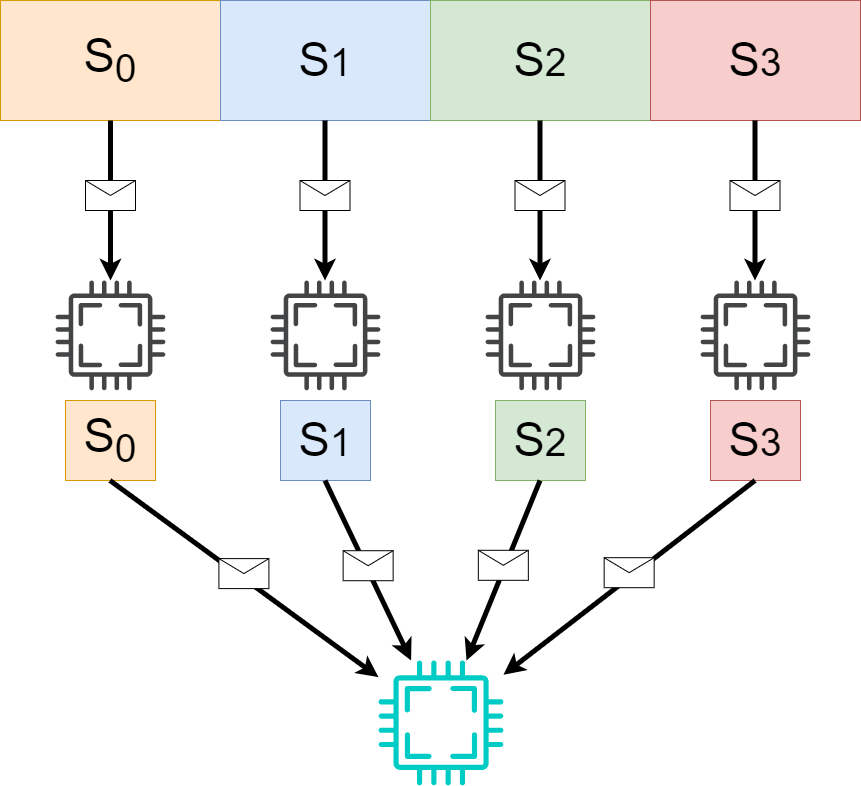

The diagram above was exported from draw.io. Its source (the exported page's mxGraphModel, read from the mxfile embedded in the PNG):
<mxGraphModel dx="1434" dy="750" grid="1" gridSize="10" guides="1" tooltips="1" connect="1" arrows="1" fold="1" page="1" pageScale="1" pageWidth="1100" pageHeight="1700" math="0" shadow="0">
  <root>
    <mxCell id="0" />
    <mxCell id="1" parent="0" />
    <mxCell id="UNCjZLD3j19oMk-jB66G-1" value="" style="rounded=0;whiteSpace=wrap;html=1;" vertex="1" parent="1">
      <mxGeometry x="110" y="50" width="860" height="120" as="geometry" />
    </mxCell>
    <mxCell id="UNCjZLD3j19oMk-jB66G-2" value="" style="endArrow=none;html=1;rounded=0;exitX=0.187;exitY=1;exitDx=0;exitDy=0;exitPerimeter=0;entryX=0.187;entryY=0;entryDx=0;entryDy=0;entryPerimeter=0;" edge="1" parent="1">
      <mxGeometry width="50" height="50" relative="1" as="geometry">
        <mxPoint x="329.99999999999994" y="170" as="sourcePoint" />
        <mxPoint x="329.99999999999994" y="50" as="targetPoint" />
      </mxGeometry>
    </mxCell>
    <mxCell id="UNCjZLD3j19oMk-jB66G-3" value="" style="endArrow=none;html=1;rounded=0;entryX=0.187;entryY=0;entryDx=0;entryDy=0;entryPerimeter=0;exitX=0.524;exitY=1;exitDx=0;exitDy=0;exitPerimeter=0;" edge="1" parent="1" source="UNCjZLD3j19oMk-jB66G-1">
      <mxGeometry width="50" height="50" relative="1" as="geometry">
        <mxPoint x="560" y="160" as="sourcePoint" />
        <mxPoint x="560" y="50" as="targetPoint" />
      </mxGeometry>
    </mxCell>
    <mxCell id="UNCjZLD3j19oMk-jB66G-6" value="" style="endArrow=none;html=1;rounded=0;entryX=0.801;entryY=0;entryDx=0;entryDy=0;entryPerimeter=0;" edge="1" parent="1">
      <mxGeometry width="50" height="50" relative="1" as="geometry">
        <mxPoint x="771.14" y="170" as="sourcePoint" />
        <mxPoint x="770.0000000000001" y="50" as="targetPoint" />
      </mxGeometry>
    </mxCell>
    <mxCell id="UNCjZLD3j19oMk-jB66G-7" value="&lt;font style=&quot;font-size: 47px;&quot;&gt;S&lt;sub style=&quot;&quot;&gt;0&lt;/sub&gt;&lt;/font&gt;" style="text;html=1;strokeColor=#d79b00;fillColor=#ffe6cc;align=center;verticalAlign=middle;whiteSpace=wrap;rounded=0;" vertex="1" parent="1">
      <mxGeometry x="110" y="50" width="220" height="120" as="geometry" />
    </mxCell>
    <mxCell id="UNCjZLD3j19oMk-jB66G-8" value="&lt;font style=&quot;font-size: 47px;&quot;&gt;S&lt;/font&gt;&lt;font style=&quot;font-size: 39.1667px;&quot;&gt;1&lt;/font&gt;" style="text;html=1;strokeColor=#6c8ebf;fillColor=#dae8fc;align=center;verticalAlign=middle;whiteSpace=wrap;rounded=0;" vertex="1" parent="1">
      <mxGeometry x="330" y="50" width="210" height="120" as="geometry" />
    </mxCell>
    <mxCell id="UNCjZLD3j19oMk-jB66G-9" value="&lt;font style=&quot;font-size: 47px;&quot;&gt;S&lt;/font&gt;&lt;font style=&quot;font-size: 39.1667px;&quot;&gt;2&lt;/font&gt;" style="text;html=1;strokeColor=#82b366;fillColor=#d5e8d4;align=center;verticalAlign=middle;whiteSpace=wrap;rounded=0;" vertex="1" parent="1">
      <mxGeometry x="540" y="50" width="220" height="120" as="geometry" />
    </mxCell>
    <mxCell id="UNCjZLD3j19oMk-jB66G-10" value="&lt;font style=&quot;font-size: 47px;&quot;&gt;S&lt;/font&gt;&lt;font style=&quot;font-size: 39.1667px;&quot;&gt;3&lt;/font&gt;" style="text;html=1;strokeColor=#b85450;fillColor=#f8cecc;align=center;verticalAlign=middle;whiteSpace=wrap;rounded=0;" vertex="1" parent="1">
      <mxGeometry x="760" y="50" width="210" height="120" as="geometry" />
    </mxCell>
    <mxCell id="UNCjZLD3j19oMk-jB66G-11" value="" style="sketch=0;pointerEvents=1;shadow=0;dashed=0;html=1;strokeColor=none;fillColor=#434445;aspect=fixed;labelPosition=center;verticalLabelPosition=bottom;verticalAlign=top;align=center;outlineConnect=0;shape=mxgraph.vvd.cpu;" vertex="1" parent="1">
      <mxGeometry x="165" y="330" width="110" height="110" as="geometry" />
    </mxCell>
    <mxCell id="UNCjZLD3j19oMk-jB66G-12" value="" style="sketch=0;pointerEvents=1;shadow=0;dashed=0;html=1;strokeColor=none;fillColor=#434445;aspect=fixed;labelPosition=center;verticalLabelPosition=bottom;verticalAlign=top;align=center;outlineConnect=0;shape=mxgraph.vvd.cpu;" vertex="1" parent="1">
      <mxGeometry x="380" y="330" width="110" height="110" as="geometry" />
    </mxCell>
    <mxCell id="UNCjZLD3j19oMk-jB66G-13" value="" style="sketch=0;pointerEvents=1;shadow=0;dashed=0;html=1;strokeColor=none;fillColor=#434445;aspect=fixed;labelPosition=center;verticalLabelPosition=bottom;verticalAlign=top;align=center;outlineConnect=0;shape=mxgraph.vvd.cpu;" vertex="1" parent="1">
      <mxGeometry x="595" y="330" width="110" height="110" as="geometry" />
    </mxCell>
    <mxCell id="UNCjZLD3j19oMk-jB66G-14" value="" style="sketch=0;pointerEvents=1;shadow=0;dashed=0;html=1;strokeColor=none;fillColor=#434445;aspect=fixed;labelPosition=center;verticalLabelPosition=bottom;verticalAlign=top;align=center;outlineConnect=0;shape=mxgraph.vvd.cpu;" vertex="1" parent="1">
      <mxGeometry x="810" y="330" width="110" height="110" as="geometry" />
    </mxCell>
    <mxCell id="UNCjZLD3j19oMk-jB66G-15" value="" style="endArrow=classic;html=1;rounded=0;exitX=0.5;exitY=1;exitDx=0;exitDy=0;strokeWidth=5;" edge="1" parent="1" source="UNCjZLD3j19oMk-jB66G-7" target="UNCjZLD3j19oMk-jB66G-11">
      <mxGeometry relative="1" as="geometry">
        <mxPoint x="210" y="190" as="sourcePoint" />
        <mxPoint x="310" y="190" as="targetPoint" />
      </mxGeometry>
    </mxCell>
    <mxCell id="UNCjZLD3j19oMk-jB66G-16" value="" style="shape=message;html=1;outlineConnect=0;strokeWidth=1;" vertex="1" parent="UNCjZLD3j19oMk-jB66G-15">
      <mxGeometry width="50" height="30" relative="1" as="geometry">
        <mxPoint x="-25" y="-20" as="offset" />
      </mxGeometry>
    </mxCell>
    <mxCell id="UNCjZLD3j19oMk-jB66G-17" value="" style="endArrow=classic;html=1;rounded=0;exitX=0.5;exitY=1;exitDx=0;exitDy=0;strokeWidth=5;" edge="1" parent="1">
      <mxGeometry relative="1" as="geometry">
        <mxPoint x="434.5" y="170" as="sourcePoint" />
        <mxPoint x="434.5" y="330" as="targetPoint" />
      </mxGeometry>
    </mxCell>
    <mxCell id="UNCjZLD3j19oMk-jB66G-18" value="" style="shape=message;html=1;outlineConnect=0;strokeWidth=1;" vertex="1" parent="UNCjZLD3j19oMk-jB66G-17">
      <mxGeometry width="50" height="30" relative="1" as="geometry">
        <mxPoint x="-25" y="-20" as="offset" />
      </mxGeometry>
    </mxCell>
    <mxCell id="UNCjZLD3j19oMk-jB66G-19" value="" style="endArrow=classic;html=1;rounded=0;exitX=0.5;exitY=1;exitDx=0;exitDy=0;strokeWidth=5;" edge="1" parent="1">
      <mxGeometry relative="1" as="geometry">
        <mxPoint x="649.5" y="170" as="sourcePoint" />
        <mxPoint x="649.5" y="330" as="targetPoint" />
      </mxGeometry>
    </mxCell>
    <mxCell id="UNCjZLD3j19oMk-jB66G-20" value="" style="shape=message;html=1;outlineConnect=0;strokeWidth=1;" vertex="1" parent="UNCjZLD3j19oMk-jB66G-19">
      <mxGeometry width="50" height="30" relative="1" as="geometry">
        <mxPoint x="-25" y="-20" as="offset" />
      </mxGeometry>
    </mxCell>
    <mxCell id="UNCjZLD3j19oMk-jB66G-21" value="" style="endArrow=classic;html=1;rounded=0;exitX=0.5;exitY=1;exitDx=0;exitDy=0;strokeWidth=5;" edge="1" parent="1">
      <mxGeometry relative="1" as="geometry">
        <mxPoint x="864.5" y="170" as="sourcePoint" />
        <mxPoint x="864.5" y="330" as="targetPoint" />
      </mxGeometry>
    </mxCell>
    <mxCell id="UNCjZLD3j19oMk-jB66G-22" value="" style="shape=message;html=1;outlineConnect=0;strokeWidth=1;" vertex="1" parent="UNCjZLD3j19oMk-jB66G-21">
      <mxGeometry width="50" height="30" relative="1" as="geometry">
        <mxPoint x="-25" y="-20" as="offset" />
      </mxGeometry>
    </mxCell>
    <mxCell id="UNCjZLD3j19oMk-jB66G-23" value="&lt;font style=&quot;font-size: 47px;&quot;&gt;S&lt;sub style=&quot;&quot;&gt;0&lt;/sub&gt;&lt;/font&gt;" style="text;html=1;strokeColor=#d79b00;fillColor=#ffe6cc;align=center;verticalAlign=middle;whiteSpace=wrap;rounded=0;" vertex="1" parent="1">
      <mxGeometry x="175" y="450" width="90" height="80" as="geometry" />
    </mxCell>
    <mxCell id="UNCjZLD3j19oMk-jB66G-25" value="&lt;font style=&quot;font-size: 47px;&quot;&gt;S&lt;/font&gt;&lt;font style=&quot;font-size: 39.1667px;&quot;&gt;1&lt;/font&gt;" style="text;html=1;strokeColor=#6c8ebf;fillColor=#dae8fc;align=center;verticalAlign=middle;whiteSpace=wrap;rounded=0;" vertex="1" parent="1">
      <mxGeometry x="390" y="450" width="90" height="80" as="geometry" />
    </mxCell>
    <mxCell id="UNCjZLD3j19oMk-jB66G-26" value="&lt;font style=&quot;font-size: 47px;&quot;&gt;S&lt;/font&gt;&lt;font style=&quot;font-size: 39.1667px;&quot;&gt;2&lt;/font&gt;" style="text;html=1;strokeColor=#82b366;fillColor=#d5e8d4;align=center;verticalAlign=middle;whiteSpace=wrap;rounded=0;" vertex="1" parent="1">
      <mxGeometry x="605" y="450" width="90" height="80" as="geometry" />
    </mxCell>
    <mxCell id="UNCjZLD3j19oMk-jB66G-27" value="&lt;font style=&quot;font-size: 47px;&quot;&gt;S&lt;/font&gt;&lt;font style=&quot;font-size: 39.1667px;&quot;&gt;3&lt;/font&gt;" style="text;html=1;strokeColor=#b85450;fillColor=#f8cecc;align=center;verticalAlign=middle;whiteSpace=wrap;rounded=0;" vertex="1" parent="1">
      <mxGeometry x="820" y="450" width="90" height="80" as="geometry" />
    </mxCell>
    <mxCell id="UNCjZLD3j19oMk-jB66G-28" value="" style="endArrow=classic;html=1;rounded=0;exitX=0.5;exitY=1;exitDx=0;exitDy=0;strokeWidth=5;" edge="1" parent="1" target="UNCjZLD3j19oMk-jB66G-36">
      <mxGeometry relative="1" as="geometry">
        <mxPoint x="219.5" y="530" as="sourcePoint" />
        <mxPoint x="220" y="690" as="targetPoint" />
      </mxGeometry>
    </mxCell>
    <mxCell id="UNCjZLD3j19oMk-jB66G-29" value="" style="shape=message;html=1;outlineConnect=0;strokeWidth=1;" vertex="1" parent="UNCjZLD3j19oMk-jB66G-28">
      <mxGeometry width="50" height="30" relative="1" as="geometry">
        <mxPoint x="-25" y="-20" as="offset" />
      </mxGeometry>
    </mxCell>
    <mxCell id="UNCjZLD3j19oMk-jB66G-30" value="" style="endArrow=classic;html=1;rounded=0;exitX=0.5;exitY=1;exitDx=0;exitDy=0;strokeWidth=5;" edge="1" parent="1" target="UNCjZLD3j19oMk-jB66G-36">
      <mxGeometry relative="1" as="geometry">
        <mxPoint x="864.5" y="530" as="sourcePoint" />
        <mxPoint x="864.5" y="690" as="targetPoint" />
      </mxGeometry>
    </mxCell>
    <mxCell id="UNCjZLD3j19oMk-jB66G-31" value="" style="shape=message;html=1;outlineConnect=0;strokeWidth=1;" vertex="1" parent="UNCjZLD3j19oMk-jB66G-30">
      <mxGeometry width="50" height="30" relative="1" as="geometry">
        <mxPoint x="-25" y="-20" as="offset" />
      </mxGeometry>
    </mxCell>
    <mxCell id="UNCjZLD3j19oMk-jB66G-32" value="" style="endArrow=classic;html=1;rounded=0;exitX=0.5;exitY=1;exitDx=0;exitDy=0;strokeWidth=5;" edge="1" parent="1" target="UNCjZLD3j19oMk-jB66G-36">
      <mxGeometry relative="1" as="geometry">
        <mxPoint x="434.5" y="530" as="sourcePoint" />
        <mxPoint x="434.5" y="690" as="targetPoint" />
      </mxGeometry>
    </mxCell>
    <mxCell id="UNCjZLD3j19oMk-jB66G-33" value="" style="shape=message;html=1;outlineConnect=0;strokeWidth=1;" vertex="1" parent="UNCjZLD3j19oMk-jB66G-32">
      <mxGeometry width="50" height="30" relative="1" as="geometry">
        <mxPoint x="-25" y="-20" as="offset" />
      </mxGeometry>
    </mxCell>
    <mxCell id="UNCjZLD3j19oMk-jB66G-34" value="" style="endArrow=classic;html=1;rounded=0;exitX=0.5;exitY=1;exitDx=0;exitDy=0;strokeWidth=5;" edge="1" parent="1" target="UNCjZLD3j19oMk-jB66G-36">
      <mxGeometry relative="1" as="geometry">
        <mxPoint x="649.5" y="530" as="sourcePoint" />
        <mxPoint x="649.5" y="690" as="targetPoint" />
      </mxGeometry>
    </mxCell>
    <mxCell id="UNCjZLD3j19oMk-jB66G-35" value="" style="shape=message;html=1;outlineConnect=0;strokeWidth=1;" vertex="1" parent="UNCjZLD3j19oMk-jB66G-34">
      <mxGeometry width="50" height="30" relative="1" as="geometry">
        <mxPoint x="-25" y="-20" as="offset" />
      </mxGeometry>
    </mxCell>
    <mxCell id="UNCjZLD3j19oMk-jB66G-36" value="" style="sketch=0;pointerEvents=1;shadow=0;dashed=0;html=1;strokeColor=none;fillColor=#00CCC5;aspect=fixed;labelPosition=center;verticalLabelPosition=bottom;verticalAlign=top;align=center;outlineConnect=0;shape=mxgraph.vvd.cpu;" vertex="1" parent="1">
      <mxGeometry x="488" y="710" width="125" height="125" as="geometry" />
    </mxCell>
  </root>
</mxGraphModel>